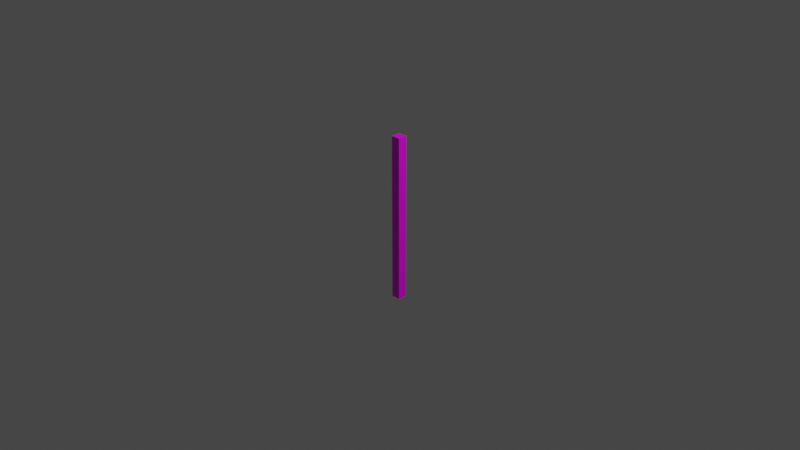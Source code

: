 # Source: pillarPanel.blend  (saved by Blender 2.80.55; exported with 4.5.12 LTS)
import bpy
from mathutils import Matrix  # noqa: F401  (used for matrix-valued properties, if any)

bpy.ops.wm.read_factory_settings(use_empty=True)
scene = bpy.context.scene
scene.name = 'Scene'

# ---- collections
col_collection = bpy.data.collections.new('Collection'); scene.collection.children.link(col_collection)

# ---- images (referenced by path relative to the original .blend; pixels are not part of the script)
import os
ASSET_DIR = os.environ.get("B2B_ASSET_DIR", "")  # directory of the original .blend (textures are referenced by path, not embedded)
HERE = os.path.dirname(os.path.abspath(__file__))  # packed textures are extracted next to this script under _unpacked/

def load_image(name, relpath, width, height, colorspace="sRGB"):
    """Load a texture the original file referenced (path relative to the .blend, or extracted next to this script)."""
    p = next((c for c in (os.path.join(HERE, relpath), os.path.join(ASSET_DIR, relpath)) if relpath and os.path.exists(c)), "")
    if p:
        img = bpy.data.images.load(p, check_existing=True)
        img.name = name
    else:  # same state as the original file: an image datablock whose file is absent (Cycles renders it pink)
        img = bpy.data.images.new(name, width, height)
        img.source = "FILE"
        img.filepath = "//" + (relpath or name)
    img.colorspace_settings.name = colorspace
    return img
img_material_base_color = load_image('Material Base Color', '', 1024, 500, 'sRGB')
img_pillartexture_png = load_image('PillarTexture.png', 'PillarTexture.png', 1024, 1024, 'sRGB')

# ---- materials (node trees are filled in below, after node groups)
mat_material = bpy.data.materials.new('Material')
mat_material.alpha_threshold = 0.0
mat_material.use_transparent_shadow = False
mat_material.roughness = 0.5
mat_material.line_color = (0.0, 0.0, 0.0, 1.0)
mat_material2 = bpy.data.materials.new('Material2')
mat_material2.use_transparent_shadow = False
mat_material2.diffuse_color = (0.4003, 0.8, 0.1878, 1.0)
mat_material2.roughness = 0.25

# ---- material node trees
mat_material.use_nodes = True; mat_material.node_tree.nodes.clear()
_N = mat_material.node_tree.nodes; _L = mat_material.node_tree.links
n0 = _N.new('ShaderNodeOutputMaterial'); n0.name = 'Material Output'; n0.location = (300, 300)
n1 = _N.new('ShaderNodeBsdfPrincipled'); n1.name = 'Principled BSDF'; n1.location = (10, 300)
n1.distribution = 'GGX'
n1.subsurface_method = 'BURLEY'
n1.inputs[3].default_value = 1.45
n2 = _N.new('ShaderNodeTexImage'); n2.name = 'Image Texture'; n2.location = (-280, 280)
n2.image = img_material_base_color
_L.new(n1.outputs[0], n0.inputs[0])
_L.new(n2.outputs[0], n1.inputs[0])
n0.is_active_output = True
mat_material2.use_nodes = True; mat_material2.node_tree.nodes.clear()
_N = mat_material2.node_tree.nodes; _L = mat_material2.node_tree.links
n0 = _N.new('ShaderNodeOutputMaterial'); n0.name = 'Material Output'; n0.location = (300, 300)
n1 = _N.new('ShaderNodeBsdfPrincipled'); n1.name = 'Principled BSDF'; n1.location = (10, 300)
n1.distribution = 'GGX'
n1.subsurface_method = 'BURLEY'
n1.inputs[3].default_value = 1.45
n2 = _N.new('ShaderNodeTexImage'); n2.name = 'Image Texture'; n2.location = (-280, 280)
n2.image = img_pillartexture_png
_L.new(n1.outputs[0], n0.inputs[0])
_L.new(n2.outputs[0], n1.inputs[0])
n0.is_active_output = True

# ---- world
world_world = bpy.data.worlds.new('World'); scene.world = world_world
world_world.use_nodes = True; world_world.node_tree.nodes.clear()
_N = world_world.node_tree.nodes; _L = world_world.node_tree.links
n0 = _N.new('ShaderNodeOutputWorld'); n0.name = 'World Output'; n0.location = (300, 300)
n1 = _N.new('ShaderNodeBackground'); n1.name = 'Background'; n1.location = (10, 300)
n1.inputs[0].default_value = (0.05088, 0.05088, 0.05088, 1.0)
_L.new(n1.outputs[0], n0.inputs[0])
n0.is_active_output = True
world_world.color = (0.05088, 0.05088, 0.05088)
world_world.use_sun_shadow = False
world_world.sun_shadow_jitter_overblur = 0.0

# ---- cameras
cam_camera = bpy.data.cameras.new('Camera')
cam_camera.clip_end = 100.0
cam_camera.ortho_scale = 7.314
cam_camera.dof.focus_distance = 0.0
cam_camera.dof.aperture_fstop = 128.0

# ---- lights
light_light = bpy.data.lights.new('Light', 'POINT')
light_light.transmission_factor = 0.0
light_light.cutoff_distance = 30.0
light_light.energy = 1000.0
light_light.shadow_buffer_clip_start = 1.001
light_light.shadow_soft_size = 0.1
light_light.shadow_maximum_resolution = 0.006
light_light.use_absolute_resolution = True

# ---- meshes
me_cube = bpy.data.meshes.new('Cube')
me_cube.from_pydata([(0.05, 0.05, 0.9), (0.05, 0.05, -0.9), (0.05, -0.05, 0.9), (0.05, -0.05, -0.9), (-0.05, 0.05, 0.9), (-0.05, 0.05, -0.9), (-0.05, -0.05, 0.9), (-0.05, -0.05, -0.9)], [], [(0, 4, 6, 2), (3, 2, 6, 7), (7, 6, 4, 5), (5, 1, 3, 7), (1, 0, 2, 3), (5, 4, 0, 1)])
_uv = me_cube.uv_layers.new(name='UVMap')
_uv.uv.foreach_set('vector', [0.2481, 1.0, 0.2481, 0.9444, 0.4946, 0.9444, 0.4946, 1.0, 0.7411, 0.0556, 0.7411, 0.9444, 0.4946, 0.9444, 0.4946, 0.0556, 0.4946, 0.0556, 0.4946, 0.9444, 0.2481, 0.9444, 0.2481, 0.0556, 0.2481, 0.0556, 0.2481, 4.715e-05, 0.4946, 4.721e-05, 0.4946, 0.0556, 0.9876, 0.0556, 0.9876, 0.9444, 0.7411, 0.9444, 0.7411, 0.0556, 0.2481, 0.0556, 0.2481, 0.9444, 0.001564, 0.9444, 0.001569, 0.0556])
me_cube.materials.append(mat_material)
me_cube.materials.append(mat_material2)
me_cube.use_remesh_preserve_volume = False
me_cube.use_remesh_preserve_attributes = False
me_cube.use_mirror_vertex_groups = False
me_cube.update()

# ---- objects
ob_cube = bpy.data.objects.new('Cube', me_cube)
ob_light = bpy.data.objects.new('Light', light_light)
ob_camera = bpy.data.objects.new('Camera', cam_camera)

# ---- transforms, parenting, visibility, modifiers, constraints
ob_cube.location = (0.0, 0.0, 0.0)
ob_cube.lock_rotations_4d = False
ob_cube.empty_display_type = 'ARROWS'
ob_cube.lineart.crease_threshold = 0.0
ob_light.location = (4.076, 1.005, 5.904)
ob_light.rotation_euler = (0.6503, 0.05522, 1.866)
ob_light.lock_rotations_4d = False
ob_light.empty_display_type = 'ARROWS'
ob_light.color = (0.0, 0.0, 0.0, 0.0)
ob_light.lineart.crease_threshold = 0.0
ob_camera.location = (7.359, -6.926, 4.958)
ob_camera.rotation_euler = (1.109, 0.0, 0.8149)
ob_camera.lock_rotations_4d = False
ob_camera.empty_display_type = 'ARROWS'
ob_camera.color = (0.0, 0.0, 0.0, 0.0)
ob_camera.display_type = 'WIRE'
ob_camera.lineart.crease_threshold = 0.0

# ---- collection membership
col_collection.objects.link(ob_cube)
col_collection.objects.link(ob_light)
col_collection.objects.link(ob_camera)

# ---- scene / render settings (as saved in the file)
scene.camera = ob_camera
scene.frame_start = 1; scene.frame_end = 250; scene.frame_set(1)
scene.render.engine = 'BLENDER_EEVEE_NEXT'
scene.cycles.use_denoising = False
scene.cycles.samples = 128
scene.cycles.sampling_pattern = 'TABULATED_SOBOL'
scene.cycles.use_adaptive_sampling = False
scene.cycles.use_light_tree = False
scene.view_settings.view_transform = 'Filmic'
bpy.context.view_layer.update()
